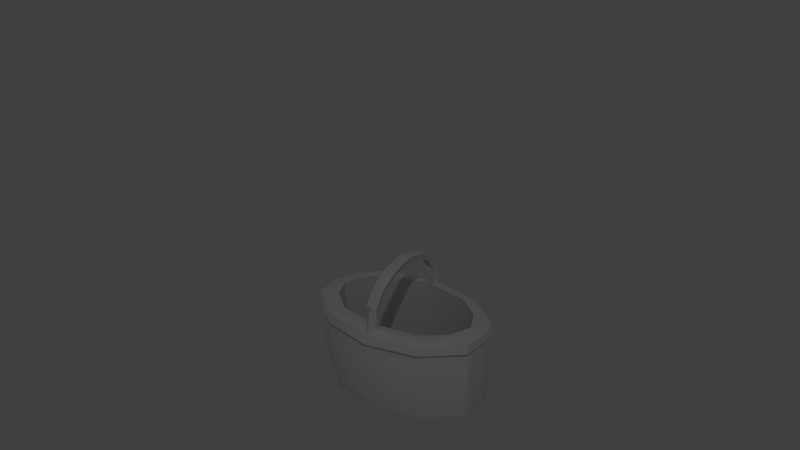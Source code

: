 # Source: korb2.blend  (saved by Blender 2.70.0; exported with 4.5.12 LTS)
import bpy
from mathutils import Matrix  # noqa: F401  (used for matrix-valued properties, if any)

bpy.ops.wm.read_factory_settings(use_empty=True)
scene = bpy.context.scene
scene.name = 'Scene'

# ---- collections
col_collection_1 = bpy.data.collections.new('Collection 1'); scene.collection.children.link(col_collection_1)

# ---- world
world_world = bpy.data.worlds.new('World'); scene.world = world_world
world_world.color = (0.05088, 0.05088, 0.05088)
world_world.use_sun_shadow = False
world_world.sun_shadow_jitter_overblur = 0.0
world_world.cycles.sampling_method = 'MANUAL'
world_world.cycles.sample_map_resolution = 256
world_world.light_settings.ao_factor = 0.1698

# ---- cameras
cam_camera = bpy.data.cameras.new('Camera')
cam_camera.clip_end = 100.0
cam_camera.lens = 35.0
cam_camera.sensor_width = 32.0
cam_camera.sensor_height = 18.0
cam_camera.ortho_scale = 7.314
cam_camera.dof.focus_distance = 0.0
cam_camera.dof.aperture_fstop = 128.0

# ---- lights
light_lamp = bpy.data.lights.new('Lamp', 'POINT')
light_lamp.transmission_factor = 0.0
light_lamp.cutoff_distance = 30.0
light_lamp.energy = 100.0
light_lamp.shadow_buffer_clip_start = 1.001
light_lamp.shadow_soft_size = 0.1
light_lamp.shadow_maximum_resolution = 0.006
light_lamp.use_absolute_resolution = True
light_lamp.cycles.use_multiple_importance_sampling = False

# ---- meshes
me_cylinder = bpy.data.meshes.new('Cylinder')
me_cylinder.from_pydata([(0.1972, -0.03726, -0.07915), (0.1799, -0.05128, 0.1362), (0.1219, -0.1041, 0.1362), (-1.816e-08, -0.1297, -0.07915), (-0.1219, -0.1041, -0.07915), (-0.1219, -0.1041, 0.1362), (-0.1972, -0.03726, -0.07915), (-0.1812, -0.05047, 0.1362), (0.1219, -0.1041, -0.07915), (0.2055, 0.0, -0.07915), (0.1972, 0.0, 0.1362), (-0.2065, 0.0, -0.07915), (-0.1972, 0.0, 0.1362), (0.1582, -0.04958, 0.1362), (0.1052, -0.09105, 0.1362), (-1.497e-08, -0.1092, 0.1273), (-0.1034, -0.09105, 0.1362), (-0.1566, -0.04353, 0.1362), (0.1799, 0.0, 0.1362), (-0.1722, 0.0, 0.1362), (0.1582, -0.04958, -0.07262), (0.1052, -0.09105, -0.07262), (-1.497e-08, -0.1092, -0.07262), (-0.1034, -0.09105, -0.07262), (-0.1566, -0.04353, -0.07262), (0.1799, 0.0, -0.07262), (-0.1722, 0.0, -0.07262), (-7.726e-09, -0.0002836, -0.07262), (-7.726e-09, 0.000709, -0.07262), (-6.724e-05, -0.1518, 0.1078), (-0.01281, -0.127, 0.1362), (-0.009101, -0.1073, 0.1362), (0.2117, 0.0, 0.1269), (0.01409, -0.1267, 0.1362), (0.2067, -0.0594, 0.1078), (0.01001, -0.1071, 0.1362), (-0.2052, -0.05333, 0.1269), (-0.2144, 0.0, 0.1269), (-0.122, -0.1202, 0.1269), (0.1218, -0.1202, 0.1269), (0.2035, -0.05333, 0.1269), (-6.724e-05, -0.1433, 0.1269), (-1.816e-08, -0.1282, 0.1902), (-1.497e-08, -0.1103, 0.1827), (-0.01281, -0.1259, 0.1892), (-0.009101, -0.1086, 0.182), (0.01409, -0.1256, 0.1891), (0.01001, -0.1084, 0.1819), (-1.816e-08, -0.1026, 0.2258), (-1.497e-08, -0.0878, 0.2149), (-0.01281, -0.1006, 0.2244), (-0.009101, -0.08643, 0.2139), (0.01409, -0.1004, 0.2243), (0.01001, -0.08629, 0.2138), (-1.816e-08, -0.05619, 0.25), (-1.497e-08, -0.0505, 0.2349), (-0.01281, -0.05544, 0.248), (-0.009101, -0.04997, 0.2334), (0.01409, -0.05537, 0.2478), (0.01001, -0.04992, 0.2333), (-1.816e-08, -0.02257, 0.2573), (-1.497e-08, -0.02081, 0.2416), (-0.01281, -0.02234, 0.2553), (-0.009101, -0.02065, 0.2401), (0.01409, -0.02232, 0.2551), (0.01001, -0.02063, 0.24), (-1.816e-08, 0.0, 0.2606), (-1.497e-08, 0.0, 0.2449), (-0.01281, 0.0, 0.2586), (-0.009101, 0.0, 0.2434), (0.01409, 0.0, 0.2584), (0.01001, 0.0, 0.2433), (0.2037, -0.04939, 0.08904), (0.2037, -0.04939, -0.04092), (-1.816e-08, -0.1418, 0.08904), (-1.816e-08, -0.1418, -0.04092), (-0.1219, -0.1163, 0.08904), (-0.1219, -0.1163, -0.04092), (-0.1972, -0.04939, 0.08904), (-0.1972, -0.04939, -0.04092), (0.212, 0.0, 0.08904), (0.212, 0.0, -0.04092), (-0.2065, 0.0, 0.08904), (-0.2065, 0.0, -0.04092), (0.1219, -0.1163, 0.08904), (0.1219, -0.1163, -0.04092), (0.1218, -0.1263, 0.1078), (0.215, 0.0, 0.1078), (-0.2052, -0.0594, 0.1078), (0.2005, -0.04333, 0.1082), (-1.816e-08, -0.1358, 0.1082), (-0.1219, -0.1102, 0.1082), (-0.1972, -0.04333, 0.1082), (0.2087, 0.0, 0.1082), (-0.2065, 0.0, 0.1082), (0.1219, -0.1102, 0.1082), (-0.2144, 0.0, 0.1078), (-0.122, -0.1263, 0.1078)], [], [(5, 38, 41, 30), (90, 95, 86, 29), (89, 93, 87, 34), (0, 6, 11, 9), (92, 91, 97, 88), (1, 10, 18, 13), (12, 7, 17, 19), (7, 5, 16, 17), (35, 15, 43, 47), (31, 16, 5, 30), (2, 1, 13, 14), (13, 18, 25, 20), (19, 17, 24, 26), (17, 16, 23, 24), (41, 29, 86, 39), (88, 36, 37, 96), (14, 13, 20, 21), (94, 92, 88, 96), (5, 7, 36, 38), (91, 90, 29, 97), (0, 8, 4, 6), (20, 25, 28, 27), (26, 24, 27, 28), (24, 23, 27), (97, 38, 36, 88), (41, 38, 97, 29), (21, 20, 27), (87, 32, 40, 34), (34, 40, 39, 86), (33, 35, 47, 46), (21, 22, 35, 14), (7, 12, 37, 36), (8, 3, 4), (21, 27, 22), (27, 23, 22), (14, 35, 33, 2), (31, 22, 23, 16), (47, 43, 49, 53), (46, 47, 53, 52), (31, 30, 44, 45), (15, 31, 45, 43), (42, 44, 30, 41), (53, 49, 55, 59), (52, 53, 59, 58), (42, 46, 52, 48), (45, 44, 50, 51), (43, 45, 51, 49), (44, 42, 48, 50), (59, 55, 61, 65), (58, 59, 65, 64), (48, 52, 58, 54), (51, 50, 56, 57), (49, 51, 57, 55), (50, 48, 54, 56), (65, 61, 67, 71), (64, 65, 71, 70), (54, 58, 64, 60), (57, 56, 62, 63), (55, 57, 63, 61), (56, 54, 60, 62), (68, 66, 67, 69), (66, 70, 71, 67), (60, 64, 70, 66), (63, 62, 68, 69), (61, 63, 69, 67), (62, 60, 66, 68), (9, 81, 73, 0), (81, 80, 72, 73), (91, 76, 74, 90), (74, 76, 77, 75), (4, 77, 79, 6), (77, 76, 78, 79), (6, 79, 83, 11), (79, 78, 82, 83), (0, 73, 85, 8), (73, 72, 84, 85), (10, 1, 40, 32), (41, 39, 2, 33), (95, 89, 34, 86), (95, 90, 74, 84), (80, 93, 89, 72), (3, 75, 77, 4), (76, 91, 92, 78), (78, 92, 94, 82), (72, 89, 95, 84), (74, 75, 85, 84), (3, 8, 85, 75), (1, 2, 39, 40), (31, 15, 35, 22), (33, 46, 42, 41)])
me_cylinder.polygons.foreach_set('use_smooth', [True] * 90)
me_cylinder.use_remesh_preserve_volume = False
me_cylinder.use_remesh_preserve_attributes = False
me_cylinder.use_mirror_vertex_groups = False
me_cylinder.update()

# ---- objects
ob_cylinder = bpy.data.objects.new('Cylinder', me_cylinder)
ob_lamp = bpy.data.objects.new('Lamp', light_lamp)
ob_camera = bpy.data.objects.new('Camera', cam_camera)

# ---- transforms, parenting, visibility, modifiers, constraints
ob_cylinder.location = (0.0, 0.0, 0.08822)
ob_cylinder.lineart.crease_threshold = 0.0
_m = ob_cylinder.modifiers.new('Mirror', 'MIRROR')
_m.use_axis = (False, True, False)
_m.use_clip = True
_m = ob_cylinder.modifiers.new('EdgeSplit', 'EDGE_SPLIT')
ob_lamp.location = (2.74, -4.196, 5.904)
ob_lamp.rotation_euler = (0.6503, 0.05522, 1.866)
ob_lamp.lock_rotations_4d = False
ob_lamp.empty_display_type = 'ARROWS'
ob_lamp.color = (0.0, 0.0, 0.0, 0.0)
ob_lamp.lineart.crease_threshold = 0.0
ob_camera.location = (0.991, -1.424, 1.291)
ob_camera.rotation_euler = (1.109, 0.01082, 0.6066)
ob_camera.scale = (0.2452, 0.2452, 0.2452)
ob_camera.lock_rotations_4d = False
ob_camera.empty_display_type = 'ARROWS'
ob_camera.color = (0.0, 0.0, 0.0, 0.0)
ob_camera.display_type = 'WIRE'
ob_camera.lineart.crease_threshold = 0.0

# ---- collection membership
col_collection_1.objects.link(ob_cylinder)
col_collection_1.objects.link(ob_lamp)
col_collection_1.objects.link(ob_camera)

# ---- scene / render settings (as saved in the file)
scene.camera = ob_camera
scene.frame_start = 1; scene.frame_end = 250; scene.frame_set(1)
scene.render.engine = 'BLENDER_EEVEE_NEXT'
scene.render.resolution_percentage = 89
scene.render.dither_intensity = 0.0
scene.cycles.use_denoising = False
scene.cycles.samples = 10
scene.cycles.sampling_pattern = 'TABULATED_SOBOL'
scene.cycles.light_sampling_threshold = 0.0
scene.cycles.use_adaptive_sampling = False
scene.cycles.use_light_tree = False
scene.cycles.blur_glossy = 0.0
scene.cycles.volume_bounces = 1
scene.cycles.pixel_filter_type = 'GAUSSIAN'
scene.cycles.sample_clamp_indirect = 0.0
scene.view_settings.view_transform = 'Standard'
bpy.context.view_layer.update()
